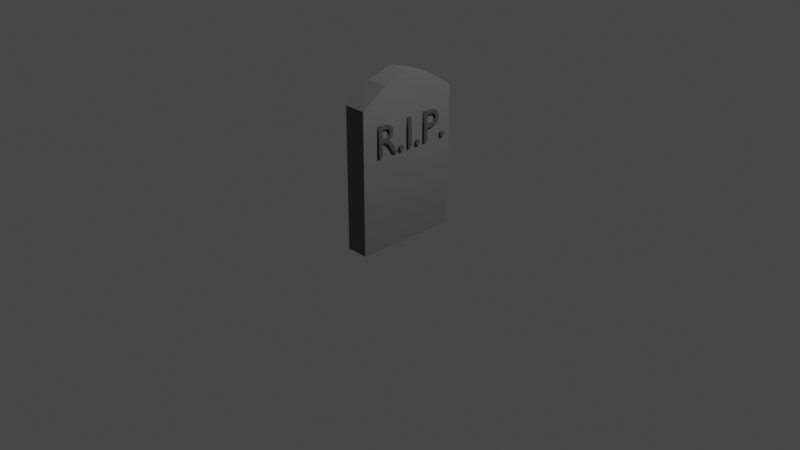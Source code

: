 # Source: Tombstone.blend  (saved by Blender 3.6.11; exported with 4.5.12 LTS)
import bpy
from mathutils import Matrix  # noqa: F401  (used for matrix-valued properties, if any)

bpy.ops.wm.read_factory_settings(use_empty=True)
scene = bpy.context.scene
scene.name = 'Scene'

# ---- collections
col_collection = bpy.data.collections.new('Collection'); scene.collection.children.link(col_collection)

# ---- materials (node trees are filled in below, after node groups)
mat_material = bpy.data.materials.new('Material')
mat_material.alpha_threshold = 0.0
mat_material.use_transparent_shadow = False
mat_material.roughness = 0.5
mat_material.line_color = (0.0, 0.0, 0.0, 1.0)
mat_material_001 = bpy.data.materials.new('Material.001')
mat_material_001.use_transparent_shadow = False

# ---- material node trees
mat_material.use_nodes = True; mat_material.node_tree.nodes.clear()
_N = mat_material.node_tree.nodes; _L = mat_material.node_tree.links
n0 = _N.new('ShaderNodeOutputMaterial'); n0.name = 'Material Output'; n0.location = (300, 300)
n1 = _N.new('ShaderNodeBsdfPrincipled'); n1.name = 'Principled BSDF'; n1.location = (10, 300)
n1.distribution = 'GGX'
n1.subsurface_method = 'RANDOM_WALK_SKIN'
n1.inputs[0].default_value = (0.1376, 0.1376, 0.1376, 1.0)
n1.inputs[2].default_value = 0.6456
n1.inputs[3].default_value = 1.45
n1.inputs[27].default_value = (0.0, 0.0, 0.0, 1.0)
n1.inputs[28].default_value = 1.0
_L.new(n1.outputs[0], n0.inputs[0])
n0.is_active_output = True
mat_material_001.use_nodes = True; mat_material_001.node_tree.nodes.clear()
_N = mat_material_001.node_tree.nodes; _L = mat_material_001.node_tree.links
n0 = _N.new('ShaderNodeBsdfPrincipled'); n0.name = 'Principled BSDF'; n0.location = (10, 300)
n0.distribution = 'GGX'
n0.subsurface_method = 'RANDOM_WALK_SKIN'
n0.inputs[0].default_value = (0.06681, 0.06681, 0.06681, 1.0)
n0.inputs[3].default_value = 1.45
n0.inputs[27].default_value = (0.0, 0.0, 0.0, 1.0)
n0.inputs[28].default_value = 1.0
n1 = _N.new('ShaderNodeOutputMaterial'); n1.name = 'Material Output'; n1.location = (300, 300)
_L.new(n0.outputs[0], n1.inputs[0])
n1.is_active_output = True

# ---- world
world_world = bpy.data.worlds.new('World'); scene.world = world_world
world_world.use_nodes = True; world_world.node_tree.nodes.clear()
_N = world_world.node_tree.nodes; _L = world_world.node_tree.links
n0 = _N.new('ShaderNodeOutputWorld'); n0.name = 'World Output'; n0.location = (300, 300)
n1 = _N.new('ShaderNodeBackground'); n1.name = 'Background'; n1.location = (10, 300)
n1.inputs[0].default_value = (0.05088, 0.05088, 0.05088, 1.0)
_L.new(n1.outputs[0], n0.inputs[0])
n0.is_active_output = True
world_world.color = (0.05088, 0.05088, 0.05088)
world_world.use_sun_shadow = False
world_world.sun_shadow_jitter_overblur = 0.0

# ---- cameras
cam_camera = bpy.data.cameras.new('Camera')
cam_camera.clip_end = 100.0
cam_camera.ortho_scale = 7.314

# ---- lights
light_light = bpy.data.lights.new('Light', 'POINT')
light_light.transmission_factor = 0.0
light_light.energy = 1000.0
light_light.shadow_soft_size = 0.1
light_light.shadow_maximum_resolution = 0.006
light_light.use_absolute_resolution = True

# ---- meshes
me_cube = bpy.data.meshes.new('Cube')
me_cube.from_pydata([(1.0, 1.0, 1.179), (1.0, 1.0, -0.3328), (1.0, -1.0, 1.179), (1.0, -1.0, -0.3328), (-1.0, 1.0, 1.179), (-1.0, 1.0, -0.3328), (-1.0, -1.0, 1.179), (-1.0, -1.0, -0.3328), (-1.0, 0.0, -0.3328), (1.0, 0.0, 1.453), (-1.0, 0.0, 1.453), (1.0, 0.0, -0.3328), (-1.0, -0.5, -0.3328), (1.0, -0.5, 1.364), (-1.0, -0.5, 1.364), (1.0, -0.5, -0.3328), (-1.0, 0.5, 1.364), (1.0, 0.5, -0.3328), (-1.0, 0.5, -0.3328), (1.0, 0.5, 1.364)], [], [(13, 14, 6, 2), (3, 2, 6, 7), (18, 16, 4, 5), (12, 15, 3, 7), (15, 13, 2, 3), (5, 4, 0, 1), (17, 19, 9, 11), (18, 17, 11, 8), (12, 14, 10, 8), (19, 16, 10, 9), (7, 6, 14, 12), (11, 9, 13, 15), (8, 11, 15, 12), (9, 10, 14, 13), (0, 4, 16, 19), (5, 1, 17, 18), (1, 0, 19, 17), (8, 10, 16, 18)])
_uv = me_cube.uv_layers.new(name='UVMap')
_uv.uv.foreach_set('vector', [0.625, 0.6875, 0.875, 0.6875, 0.875, 0.75, 0.625, 0.75, 0.375, 0.75, 0.625, 0.75, 0.625, 1.0, 0.375, 1.0, 0.375, 0.1875, 0.625, 0.1875, 0.625, 0.25, 0.375, 0.25, 0.125, 0.6875, 0.375, 0.6875, 0.375, 0.75, 0.125, 0.75, 0.375, 0.6875, 0.625, 0.6875, 0.625, 0.75, 0.375, 0.75, 0.375, 0.25, 0.625, 0.25, 0.625, 0.5, 0.375, 0.5, 0.375, 0.5625, 0.625, 0.5625, 0.625, 0.625, 0.375, 0.625, 0.125, 0.5625, 0.375, 0.5625, 0.375, 0.625, 0.125, 0.625, 0.375, 0.0625, 0.625, 0.0625, 0.625, 0.125, 0.375, 0.125, 0.625, 0.5625, 0.875, 0.5625, 0.875, 0.625, 0.625, 0.625, 0.375, 0.0, 0.625, 0.0, 0.625, 0.0625, 0.375, 0.0625, 0.375, 0.625, 0.625, 0.625, 0.625, 0.6875, 0.375, 0.6875, 0.125, 0.625, 0.375, 0.625, 0.375, 0.6875, 0.125, 0.6875, 0.625, 0.625, 0.875, 0.625, 0.875, 0.6875, 0.625, 0.6875, 0.625, 0.5, 0.875, 0.5, 0.875, 0.5625, 0.625, 0.5625, 0.125, 0.5, 0.375, 0.5, 0.375, 0.5625, 0.125, 0.5625, 0.375, 0.5, 0.625, 0.5, 0.625, 0.5625, 0.375, 0.5625, 0.375, 0.125, 0.625, 0.125, 0.625, 0.1875, 0.375, 0.1875])
me_cube.materials.append(mat_material)
me_cube.use_mirror_vertex_groups = False
me_cube.update()

# ---- curves / text
txt_text = bpy.data.curves.new('Text', 'FONT')
txt_text.dimensions = '2D'
txt_text.body = 'R.I.P.'
txt_text.materials.append(mat_material_001)
txt_text.extrude = 0.04

# ---- objects
ob_cube = bpy.data.objects.new('Cube', me_cube)
ob_light = bpy.data.objects.new('Light', light_light)
ob_camera = bpy.data.objects.new('Camera', cam_camera)
ob_text = bpy.data.objects.new('Text', txt_text)

# ---- transforms, parenting, visibility, modifiers, constraints
ob_cube.location = (0.0, 0.0, 0.15)
ob_cube.scale = (0.12, 0.57, 1.0)
ob_cube.lock_rotations_4d = False
ob_cube.empty_display_type = 'ARROWS'
ob_cube.lineart.crease_threshold = 0.0
ob_light.location = (4.076, 1.005, 5.904)
ob_light.rotation_euler = (0.6503, 0.05522, 1.866)
ob_light.lock_rotations_4d = False
ob_light.empty_display_type = 'ARROWS'
ob_light.color = (0.0, 0.0, 0.0, 0.0)
ob_light.lineart.crease_threshold = 0.0
ob_camera.location = (7.359, -6.926, 4.958)
ob_camera.rotation_euler = (1.109, 0.0, 0.8149)
ob_camera.lock_rotations_4d = False
ob_camera.empty_display_type = 'ARROWS'
ob_camera.color = (0.0, 0.0, 0.0, 0.0)
ob_camera.display_type = 'WIRE'
ob_camera.lineart.crease_threshold = 0.0
ob_text.location = (0.1248, -0.4286, 0.8185)
ob_text.rotation_euler = (1.571, -0.0, 1.571)
ob_text.scale = (0.4629, 0.4629, 0.4629)

# ---- collection membership
col_collection.objects.link(ob_cube)
col_collection.objects.link(ob_light)
col_collection.objects.link(ob_camera)
col_collection.objects.link(ob_text)

# ---- scene / render settings (as saved in the file)
scene.camera = ob_camera
scene.frame_start = 1; scene.frame_end = 250; scene.frame_set(1)
scene.render.engine = 'BLENDER_EEVEE_NEXT'
scene.cycles.sampling_pattern = 'TABULATED_SOBOL'
scene.view_settings.view_transform = 'Filmic'
bpy.context.view_layer.update()
